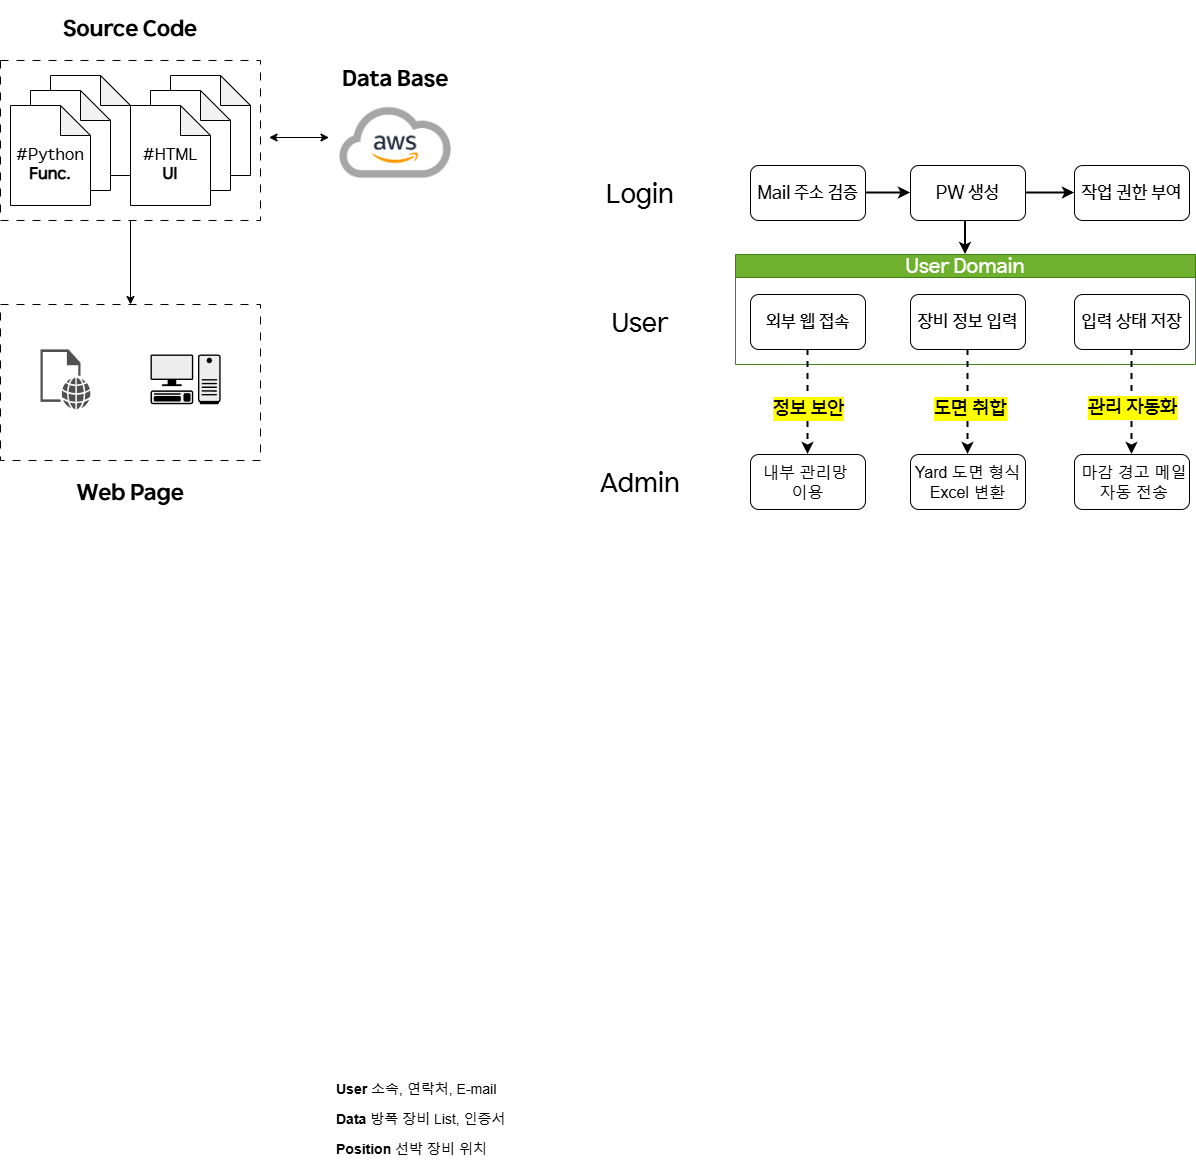

The diagram above was exported from draw.io. Its source (the exported page's mxGraphModel, read from the mxfile embedded in the PNG):
<mxGraphModel dx="2893" dy="2220" grid="1" gridSize="10" guides="1" tooltips="1" connect="1" arrows="1" fold="1" page="1" pageScale="1" pageWidth="827" pageHeight="1169" math="0" shadow="0">
  <root>
    <mxCell id="0" />
    <mxCell id="1" parent="0" />
    <mxCell id="tJ2w9ovYZYxpZvMZS7qf-17" value="&lt;font&gt;&lt;span&gt;User Domain&lt;/span&gt;&lt;/font&gt;" style="swimlane;whiteSpace=wrap;html=1;fillColor=#60a917;strokeColor=#2D7600;fontFamily=HD현대체 Medium;fontStyle=0;fontSize=20;fontColor=#ffffff;opacity=90;" parent="1" vertex="1">
      <mxGeometry x="35" y="130" width="460" height="110" as="geometry" />
    </mxCell>
    <mxCell id="tJ2w9ovYZYxpZvMZS7qf-25" value="&lt;font&gt;장비 정보 입력&lt;/font&gt;" style="whiteSpace=wrap;html=1;rounded=1;fontFamily=HD현대체 Medium;fontSize=18;" parent="tJ2w9ovYZYxpZvMZS7qf-17" vertex="1">
      <mxGeometry x="175" y="40" width="115" height="55" as="geometry" />
    </mxCell>
    <mxCell id="tJ2w9ovYZYxpZvMZS7qf-29" value="&lt;font&gt;입력 상태 저장&lt;/font&gt;" style="whiteSpace=wrap;html=1;rounded=1;fontFamily=HD현대체 Medium;fontSize=18;" parent="tJ2w9ovYZYxpZvMZS7qf-17" vertex="1">
      <mxGeometry x="339" y="40" width="115" height="55" as="geometry" />
    </mxCell>
    <mxCell id="E9hsQxRl4FJ7_HClxVdp-30" value="&lt;font&gt;외부 웹 접속&lt;/font&gt;" style="rounded=1;whiteSpace=wrap;html=1;fontFamily=HD현대체 Medium;fontSize=18;" parent="tJ2w9ovYZYxpZvMZS7qf-17" vertex="1">
      <mxGeometry x="15" y="40" width="115" height="55" as="geometry" />
    </mxCell>
    <mxCell id="E9hsQxRl4FJ7_HClxVdp-39" style="rounded=0;orthogonalLoop=1;jettySize=auto;html=1;entryX=0.5;entryY=0;entryDx=0;entryDy=0;exitX=0.5;exitY=1;exitDx=0;exitDy=0;dashed=1;strokeWidth=2;" parent="1" source="tJ2w9ovYZYxpZvMZS7qf-25" target="tJ2w9ovYZYxpZvMZS7qf-40" edge="1">
      <mxGeometry relative="1" as="geometry">
        <mxPoint x="264.58" y="410" as="targetPoint" />
        <mxPoint x="264.58" y="218" as="sourcePoint" />
      </mxGeometry>
    </mxCell>
    <mxCell id="E9hsQxRl4FJ7_HClxVdp-40" value="&lt;span&gt;&lt;font&gt;도면 취합&lt;/font&gt;&lt;/span&gt;" style="edgeLabel;html=1;align=center;verticalAlign=middle;resizable=0;points=[];labelBackgroundColor=light-dark(#FFFF00,#323200);fontFamily=HD현대체 Medium;fontSize=20;fontStyle=0" parent="E9hsQxRl4FJ7_HClxVdp-39" vertex="1" connectable="0">
      <mxGeometry x="0.0978" y="1" relative="1" as="geometry">
        <mxPoint x="1" as="offset" />
      </mxGeometry>
    </mxCell>
    <mxCell id="edkDDNtD3hpGfq71PkZ--1" value="&lt;font&gt;Mail 주소 검증&lt;/font&gt;" style="rounded=1;whiteSpace=wrap;html=1;fontFamily=HD현대체 Medium;fontSize=18;" parent="1" vertex="1">
      <mxGeometry x="50" y="41" width="115" height="55" as="geometry" />
    </mxCell>
    <mxCell id="l-jCHVFoO6IfpWyF8wH8-57" value="" style="edgeStyle=orthogonalEdgeStyle;rounded=0;orthogonalLoop=1;jettySize=auto;html=1;strokeWidth=2;entryX=0.5;entryY=0;entryDx=0;entryDy=0;exitX=0.374;exitY=0.982;exitDx=0;exitDy=0;exitPerimeter=0;" edge="1" parent="1" source="edkDDNtD3hpGfq71PkZ--2" target="tJ2w9ovYZYxpZvMZS7qf-17">
      <mxGeometry relative="1" as="geometry">
        <mxPoint x="268" y="130" as="targetPoint" />
      </mxGeometry>
    </mxCell>
    <mxCell id="edkDDNtD3hpGfq71PkZ--2" value="&lt;font&gt;PW 생성&lt;/font&gt;" style="whiteSpace=wrap;html=1;rounded=1;fontFamily=HD현대체 Medium;fontSize=18;" parent="1" vertex="1">
      <mxGeometry x="210" y="41" width="115" height="55" as="geometry" />
    </mxCell>
    <mxCell id="edkDDNtD3hpGfq71PkZ--6" value="&lt;span&gt;&lt;font&gt;작업 권한 부여&lt;/font&gt;&lt;/span&gt;" style="whiteSpace=wrap;html=1;rounded=1;fontFamily=HD현대체 Medium;fontSize=18;" parent="1" vertex="1">
      <mxGeometry x="374" y="41" width="115" height="55" as="geometry" />
    </mxCell>
    <mxCell id="edkDDNtD3hpGfq71PkZ--3" value="" style="edgeStyle=orthogonalEdgeStyle;rounded=0;orthogonalLoop=1;jettySize=auto;html=1;strokeWidth=2;" parent="1" source="edkDDNtD3hpGfq71PkZ--1" target="edkDDNtD3hpGfq71PkZ--2" edge="1">
      <mxGeometry relative="1" as="geometry" />
    </mxCell>
    <mxCell id="edkDDNtD3hpGfq71PkZ--7" value="" style="edgeStyle=orthogonalEdgeStyle;rounded=0;orthogonalLoop=1;jettySize=auto;html=1;strokeWidth=2;" parent="1" source="edkDDNtD3hpGfq71PkZ--2" target="edkDDNtD3hpGfq71PkZ--6" edge="1">
      <mxGeometry relative="1" as="geometry" />
    </mxCell>
    <mxCell id="E9hsQxRl4FJ7_HClxVdp-42" style="rounded=0;orthogonalLoop=1;jettySize=auto;html=1;entryX=0.5;entryY=0;entryDx=0;entryDy=0;exitX=0.5;exitY=1;exitDx=0;exitDy=0;dashed=1;strokeWidth=2;" parent="1" source="E9hsQxRl4FJ7_HClxVdp-30" target="E9hsQxRl4FJ7_HClxVdp-35" edge="1">
      <mxGeometry relative="1" as="geometry">
        <mxPoint x="98.64" y="400" as="targetPoint" />
        <mxPoint x="101.35" y="220" as="sourcePoint" />
      </mxGeometry>
    </mxCell>
    <mxCell id="E9hsQxRl4FJ7_HClxVdp-43" value="&lt;span&gt;&lt;font&gt;정보 보안&lt;/font&gt;&lt;/span&gt;" style="edgeLabel;html=1;align=center;verticalAlign=middle;resizable=0;points=[];labelBackgroundColor=light-dark(#FFFF00,#323200);fontFamily=HD현대체 Medium;fontSize=20;fontStyle=0" parent="E9hsQxRl4FJ7_HClxVdp-42" vertex="1" connectable="0">
      <mxGeometry x="0.0978" y="1" relative="1" as="geometry">
        <mxPoint x="-1" as="offset" />
      </mxGeometry>
    </mxCell>
    <mxCell id="tJ2w9ovYZYxpZvMZS7qf-32" value="" style="rounded=0;orthogonalLoop=1;jettySize=auto;html=1;exitX=0.5;exitY=1;exitDx=0;exitDy=0;entryX=0.5;entryY=0;entryDx=0;entryDy=0;dashed=1;strokeWidth=2;" parent="1" source="tJ2w9ovYZYxpZvMZS7qf-29" target="tJ2w9ovYZYxpZvMZS7qf-31" edge="1">
      <mxGeometry relative="1" as="geometry">
        <mxPoint x="424.58000000000044" y="237.5" as="sourcePoint" />
        <mxPoint x="425" y="400" as="targetPoint" />
      </mxGeometry>
    </mxCell>
    <mxCell id="tJ2w9ovYZYxpZvMZS7qf-33" value="&lt;span&gt;&lt;span&gt;관리 자동화&lt;/span&gt;&lt;/span&gt;" style="edgeLabel;html=1;align=center;verticalAlign=middle;resizable=0;points=[];labelBackgroundColor=light-dark(#FFFF00,#323200);fontFamily=HD현대체 Medium;fontSize=20;fontStyle=0" parent="tJ2w9ovYZYxpZvMZS7qf-32" vertex="1" connectable="0">
      <mxGeometry x="0.1158" y="1" relative="1" as="geometry">
        <mxPoint x="-1" y="-2" as="offset" />
      </mxGeometry>
    </mxCell>
    <mxCell id="edkDDNtD3hpGfq71PkZ--18" value="&lt;font style=&quot;font-size: 14px;&quot;&gt;&lt;b style=&quot;&quot;&gt;Position&lt;/b&gt; 선박 장비 위치&amp;nbsp;&lt;/font&gt;" style="text;strokeColor=none;fillColor=none;align=left;verticalAlign=middle;spacingLeft=4;spacingRight=4;overflow=hidden;points=[[0,0.5],[1,0.5]];portConstraint=eastwest;rotatable=0;whiteSpace=wrap;html=1;dashed=1;" parent="1" vertex="1">
      <mxGeometry x="-370" y="1010" width="180" height="30" as="geometry" />
    </mxCell>
    <mxCell id="edkDDNtD3hpGfq71PkZ--17" value="&lt;font style=&quot;font-size: 14px;&quot;&gt;&lt;b style=&quot;&quot;&gt;Data&lt;/b&gt; 방폭 장비 List, 인증서&lt;/font&gt;" style="text;align=left;verticalAlign=middle;spacingLeft=4;spacingRight=4;overflow=hidden;points=[[0,0.5],[1,0.5]];portConstraint=eastwest;rotatable=0;whiteSpace=wrap;html=1;strokeColor=none;dashed=1;" parent="1" vertex="1">
      <mxGeometry x="-370" y="980" width="180" height="30" as="geometry" />
    </mxCell>
    <mxCell id="edkDDNtD3hpGfq71PkZ--16" value="&lt;font style=&quot;font-size: 14px;&quot;&gt;&lt;b&gt;User&lt;/b&gt;&amp;nbsp;소속, 연락처, E-mail&lt;/font&gt;" style="text;align=left;verticalAlign=middle;spacingLeft=4;spacingRight=4;overflow=hidden;points=[[0,0.5],[1,0.5]];portConstraint=eastwest;rotatable=0;whiteSpace=wrap;html=1;perimeterSpacing=0;dashed=1;strokeColor=none;" parent="1" vertex="1">
      <mxGeometry x="-370" y="950" width="180" height="30" as="geometry" />
    </mxCell>
    <mxCell id="E9hsQxRl4FJ7_HClxVdp-56" style="edgeStyle=orthogonalEdgeStyle;rounded=0;orthogonalLoop=1;jettySize=auto;html=1;exitX=1;exitY=0.5;exitDx=0;exitDy=0;" parent="1" source="edkDDNtD3hpGfq71PkZ--17" target="edkDDNtD3hpGfq71PkZ--17" edge="1">
      <mxGeometry relative="1" as="geometry" />
    </mxCell>
    <mxCell id="E9hsQxRl4FJ7_HClxVdp-35" value="&lt;span&gt;내부 관리망&amp;nbsp;&lt;/span&gt;&lt;div&gt;이용&lt;/div&gt;" style="whiteSpace=wrap;html=1;rounded=1;fontSize=16;" parent="1" vertex="1">
      <mxGeometry x="50" y="330" width="115" height="55" as="geometry" />
    </mxCell>
    <mxCell id="tJ2w9ovYZYxpZvMZS7qf-40" value="&lt;span&gt;Yard 도면 형식Excel 변환&lt;/span&gt;" style="whiteSpace=wrap;html=1;rounded=1;fontSize=16;" parent="1" vertex="1">
      <mxGeometry x="210" y="330" width="115" height="55" as="geometry" />
    </mxCell>
    <mxCell id="tJ2w9ovYZYxpZvMZS7qf-31" value="&lt;font&gt;&amp;nbsp;마감 경고 메일&lt;/font&gt;&lt;div&gt;&lt;font&gt;&amp;nbsp;자동 전송&lt;/font&gt;&lt;/div&gt;" style="whiteSpace=wrap;html=1;rounded=1;fontSize=16;" parent="1" vertex="1">
      <mxGeometry x="374" y="330" width="115" height="55" as="geometry" />
    </mxCell>
    <mxCell id="l-jCHVFoO6IfpWyF8wH8-52" value="&lt;font&gt;Login&lt;/font&gt;" style="rounded=0;whiteSpace=wrap;html=1;fontSize=26;strokeColor=none;fontFamily=HD현대체 Medium;" vertex="1" parent="1">
      <mxGeometry x="-120" y="41" width="120" height="60" as="geometry" />
    </mxCell>
    <mxCell id="l-jCHVFoO6IfpWyF8wH8-53" value="" style="rounded=0;whiteSpace=wrap;html=1;fontSize=18;strokeColor=none;" vertex="1" parent="1">
      <mxGeometry x="-120" y="170" width="120" height="60" as="geometry" />
    </mxCell>
    <mxCell id="l-jCHVFoO6IfpWyF8wH8-54" value="User" style="rounded=0;whiteSpace=wrap;html=1;fontSize=26;strokeColor=none;fontFamily=HD현대체 Medium;" vertex="1" parent="1">
      <mxGeometry x="-120" y="170" width="120" height="60" as="geometry" />
    </mxCell>
    <mxCell id="l-jCHVFoO6IfpWyF8wH8-55" value="Admin" style="rounded=0;whiteSpace=wrap;html=1;fontSize=26;strokeColor=none;fontFamily=HD현대체 Medium;" vertex="1" parent="1">
      <mxGeometry x="-120" y="330" width="120" height="60" as="geometry" />
    </mxCell>
    <mxCell id="l-jCHVFoO6IfpWyF8wH8-38" value="&lt;font&gt;Data Base&lt;/font&gt;" style="rounded=0;whiteSpace=wrap;html=1;strokeColor=none;fontFamily=HD현대체 Bold;fontSize=22;" vertex="1" parent="1">
      <mxGeometry x="-365.5" y="-74" width="120" height="60" as="geometry" />
    </mxCell>
    <mxCell id="l-jCHVFoO6IfpWyF8wH8-37" value="&lt;font&gt;Source Code&lt;/font&gt;" style="rounded=0;whiteSpace=wrap;html=1;strokeColor=none;fontFamily=HD현대체 Bold;fontSize=22;" vertex="1" parent="1">
      <mxGeometry x="-640" y="-124" width="140" height="60" as="geometry" />
    </mxCell>
    <mxCell id="l-jCHVFoO6IfpWyF8wH8-61" value="" style="edgeStyle=orthogonalEdgeStyle;rounded=0;orthogonalLoop=1;jettySize=auto;html=1;" edge="1" parent="1" source="l-jCHVFoO6IfpWyF8wH8-36" target="l-jCHVFoO6IfpWyF8wH8-60">
      <mxGeometry relative="1" as="geometry" />
    </mxCell>
    <mxCell id="l-jCHVFoO6IfpWyF8wH8-36" value="" style="rounded=0;whiteSpace=wrap;html=1;dashed=1;dashPattern=8 8;" vertex="1" parent="1">
      <mxGeometry x="-700" y="-64" width="260" height="160" as="geometry" />
    </mxCell>
    <mxCell id="l-jCHVFoO6IfpWyF8wH8-22" value="&lt;font style=&quot;font-size: 13px;&quot;&gt;#HTML&lt;/font&gt;" style="shape=note;whiteSpace=wrap;html=1;backgroundOutline=1;darkOpacity=0.05;" vertex="1" parent="1">
      <mxGeometry x="-530" y="-49" width="80" height="100" as="geometry" />
    </mxCell>
    <mxCell id="l-jCHVFoO6IfpWyF8wH8-21" value="&lt;font style=&quot;font-size: 13px;&quot;&gt;#HTML&lt;/font&gt;" style="shape=note;whiteSpace=wrap;html=1;backgroundOutline=1;darkOpacity=0.05;" vertex="1" parent="1">
      <mxGeometry x="-550" y="-34" width="80" height="100" as="geometry" />
    </mxCell>
    <mxCell id="l-jCHVFoO6IfpWyF8wH8-19" value="&lt;div&gt;&lt;font&gt;&lt;font&gt;&lt;br&gt;&lt;/font&gt;&lt;/font&gt;&lt;/div&gt;&lt;font&gt;&lt;font&gt;#HTML&lt;/font&gt;&lt;/font&gt;&lt;div&gt;&lt;font&gt;&lt;font&gt;&lt;b&gt;UI&lt;/b&gt;&lt;/font&gt;&lt;/font&gt;&lt;/div&gt;" style="shape=note;whiteSpace=wrap;html=1;backgroundOutline=1;darkOpacity=0.05;fontFamily=HD현대체 Medium;fontSize=16;" vertex="1" parent="1">
      <mxGeometry x="-570" y="-19" width="80" height="100" as="geometry" />
    </mxCell>
    <mxCell id="l-jCHVFoO6IfpWyF8wH8-24" value="" style="shape=image;verticalLabelPosition=bottom;verticalAlign=top;imageAspect=0;aspect=fixed;image=data:image/png,(base64 omitted: 45484 chars);" vertex="1" parent="1">
      <mxGeometry x="-375" y="-34" width="140" height="105" as="geometry" />
    </mxCell>
    <mxCell id="l-jCHVFoO6IfpWyF8wH8-30" value="" style="endArrow=classic;startArrow=classic;html=1;rounded=0;" edge="1" parent="1">
      <mxGeometry width="50" height="50" relative="1" as="geometry">
        <mxPoint x="-431.5" y="13" as="sourcePoint" />
        <mxPoint x="-371.5" y="13" as="targetPoint" />
      </mxGeometry>
    </mxCell>
    <mxCell id="l-jCHVFoO6IfpWyF8wH8-32" value="&lt;font style=&quot;font-size: 13px;&quot;&gt;#HTML&lt;/font&gt;" style="shape=note;whiteSpace=wrap;html=1;backgroundOutline=1;darkOpacity=0.05;" vertex="1" parent="1">
      <mxGeometry x="-650" y="-49" width="80" height="100" as="geometry" />
    </mxCell>
    <mxCell id="l-jCHVFoO6IfpWyF8wH8-33" value="&lt;font style=&quot;font-size: 13px;&quot;&gt;#HTML&lt;/font&gt;" style="shape=note;whiteSpace=wrap;html=1;backgroundOutline=1;darkOpacity=0.05;" vertex="1" parent="1">
      <mxGeometry x="-670" y="-34" width="80" height="100" as="geometry" />
    </mxCell>
    <mxCell id="l-jCHVFoO6IfpWyF8wH8-34" value="&lt;div&gt;&lt;font&gt;&lt;font&gt;&lt;br&gt;&lt;/font&gt;&lt;/font&gt;&lt;/div&gt;&lt;font&gt;&lt;font&gt;#Python&lt;/font&gt;&lt;/font&gt;&lt;div&gt;&lt;span&gt;&lt;b&gt;Func.&lt;/b&gt;&lt;/span&gt;&lt;/div&gt;" style="shape=note;whiteSpace=wrap;html=1;backgroundOutline=1;darkOpacity=0.05;fontFamily=HD현대체 Medium;fontSize=16;" vertex="1" parent="1">
      <mxGeometry x="-690" y="-19" width="80" height="100" as="geometry" />
    </mxCell>
    <mxCell id="l-jCHVFoO6IfpWyF8wH8-60" value="" style="rounded=0;whiteSpace=wrap;html=1;dashed=1;dashPattern=8 8;" vertex="1" parent="1">
      <mxGeometry x="-700" y="180" width="260" height="156" as="geometry" />
    </mxCell>
    <mxCell id="l-jCHVFoO6IfpWyF8wH8-62" value="Web Page" style="rounded=0;whiteSpace=wrap;html=1;strokeColor=none;fontFamily=HD현대체 Bold;fontSize=22;" vertex="1" parent="1">
      <mxGeometry x="-640" y="340" width="140" height="60" as="geometry" />
    </mxCell>
    <mxCell id="l-jCHVFoO6IfpWyF8wH8-63" value="" style="shape=mxgraph.networks2.icon;aspect=fixed;fillColor=#EDEDED;strokeColor=#000000;gradientColor=#5B6163;network2IconShadow=1;network2bgFillColor=none;labelPosition=center;verticalLabelPosition=bottom;align=center;verticalAlign=top;network2Icon=mxgraph.networks2.pc;network2IconYOffset=-0.0593;network2IconW=0.9999;network2IconH=0.7096;" vertex="1" parent="1">
      <mxGeometry x="-549.99" y="230" width="70.09" height="49.74" as="geometry" />
    </mxCell>
    <mxCell id="l-jCHVFoO6IfpWyF8wH8-66" value="" style="sketch=0;pointerEvents=1;shadow=0;dashed=0;html=1;strokeColor=none;fillColor=#505050;labelPosition=center;verticalLabelPosition=bottom;verticalAlign=top;outlineConnect=0;align=center;shape=mxgraph.office.concepts.web_page;" vertex="1" parent="1">
      <mxGeometry x="-660" y="224.93" width="50" height="59.87" as="geometry" />
    </mxCell>
  </root>
</mxGraphModel>